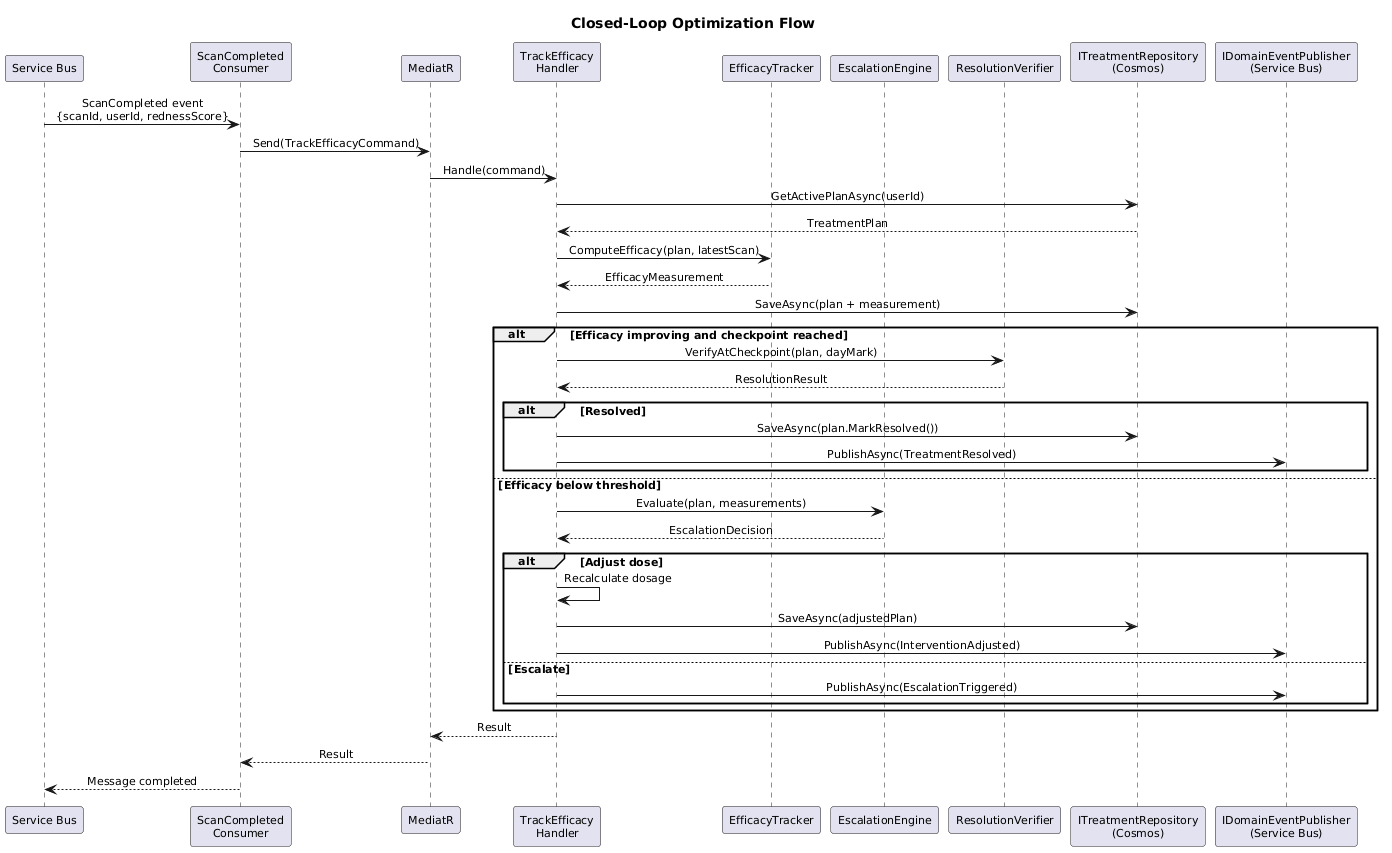

The diagram above was rendered by PlantUML. Its source (embedded in the PNG):
@startuml
title Closed-Loop Optimization Flow

skinparam defaultFontSize 11
skinparam sequenceMessageAlign center

participant "Service Bus" as Bus
participant "ScanCompleted\nConsumer" as Consumer
participant "MediatR" as MediatR
participant "TrackEfficacy\nHandler" as EfficacyHandler
participant "EfficacyTracker" as Tracker
participant "EscalationEngine" as Escalation
participant "ResolutionVerifier" as Verifier
participant "ITreatmentRepository\n(Cosmos)" as Repo
participant "IDomainEventPublisher\n(Service Bus)" as Publisher

Bus -> Consumer : ScanCompleted event\n{scanId, userId, rednessScore}
Consumer -> MediatR : Send(TrackEfficacyCommand)
MediatR -> EfficacyHandler : Handle(command)

EfficacyHandler -> Repo : GetActivePlanAsync(userId)
Repo --> EfficacyHandler : TreatmentPlan

EfficacyHandler -> Tracker : ComputeEfficacy(plan, latestScan)
Tracker --> EfficacyHandler : EfficacyMeasurement

EfficacyHandler -> Repo : SaveAsync(plan + measurement)

alt Efficacy improving and checkpoint reached
    EfficacyHandler -> Verifier : VerifyAtCheckpoint(plan, dayMark)
    Verifier --> EfficacyHandler : ResolutionResult

    alt Resolved
        EfficacyHandler -> Repo : SaveAsync(plan.MarkResolved())
        EfficacyHandler -> Publisher : PublishAsync(TreatmentResolved)
    end

else Efficacy below threshold
    EfficacyHandler -> Escalation : Evaluate(plan, measurements)
    Escalation --> EfficacyHandler : EscalationDecision

    alt Adjust dose
        EfficacyHandler -> EfficacyHandler : Recalculate dosage
        EfficacyHandler -> Repo : SaveAsync(adjustedPlan)
        EfficacyHandler -> Publisher : PublishAsync(InterventionAdjusted)
    else Escalate
        EfficacyHandler -> Publisher : PublishAsync(EscalationTriggered)
    end
end

EfficacyHandler --> MediatR : Result
MediatR --> Consumer : Result
Consumer --> Bus : Message completed
@enduml